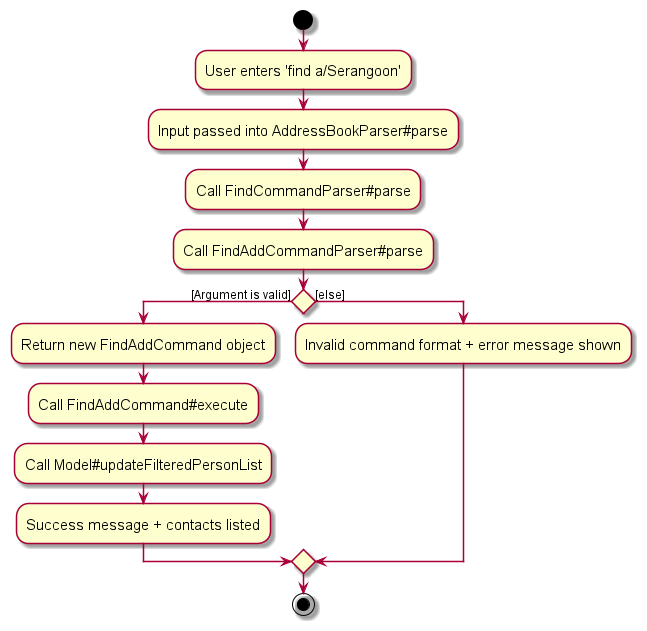

The diagram above was rendered by PlantUML. Its source (embedded in the PNG):
@startuml
skin rose
skinparam ActivityFontSize 15
skinparam ArrowFontSize 12

start

:User enters 'find a/Serangoon';
:Input passed into AddressBookParser#parse;
:Call FindCommandParser#parse;
:Call FindAddCommandParser#parse;
  if () then ([Argument is valid])
    :Return new FindAddCommand object;
    :Call FindAddCommand#execute;
    :Call Model#updateFilteredPersonList;
    :Success message + contacts listed;
  else ([else])
    :Invalid command format + error message shown;
  endif

stop
@enduml